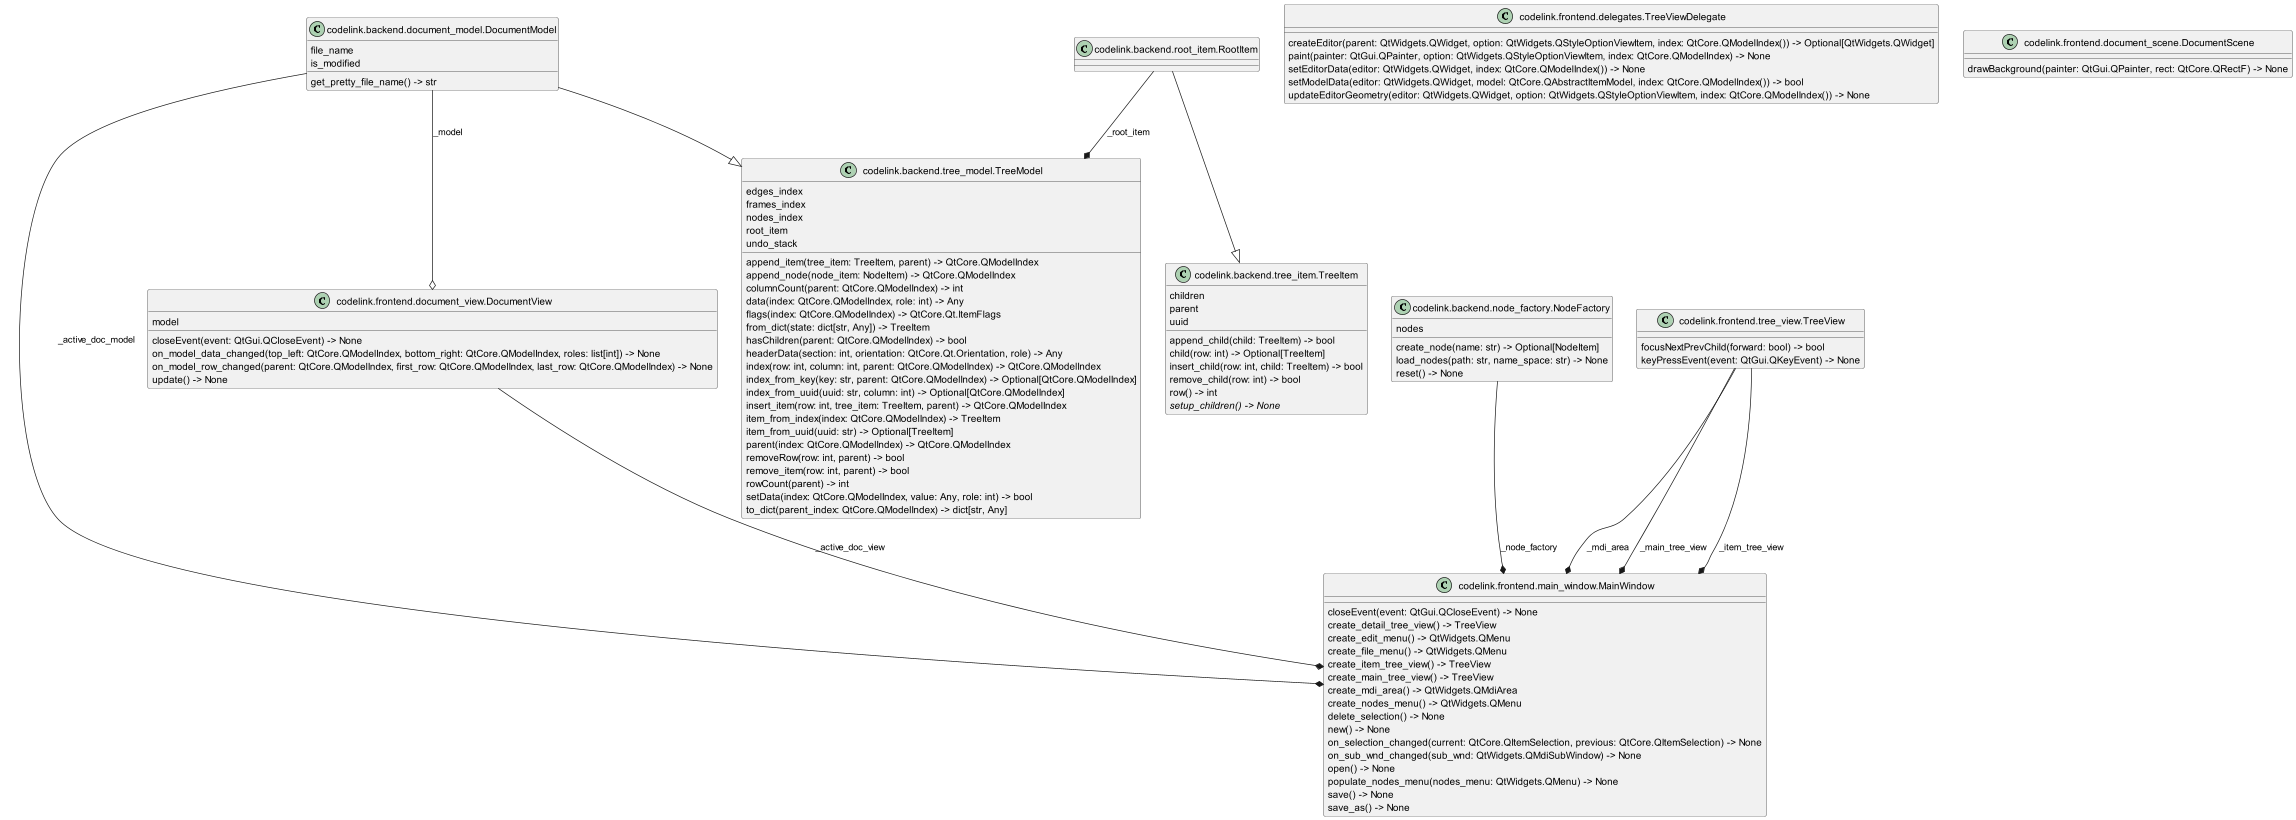

The diagram above was rendered by PlantUML. Its source (embedded in the PNG):
@startuml classes
set namespaceSeparator none
class "codelink.backend.document_model.DocumentModel" as codelink.backend.document_model.DocumentModel {
  file_name
  is_modified
  get_pretty_file_name() -> str
}
class "codelink.backend.node_factory.NodeFactory" as codelink.backend.node_factory.NodeFactory {
  nodes
  create_node(name: str) -> Optional[NodeItem]
  load_nodes(path: str, name_space: str) -> None
  reset() -> None
}
class "codelink.backend.root_item.RootItem" as codelink.backend.root_item.RootItem {
}
class "codelink.backend.tree_item.TreeItem" as codelink.backend.tree_item.TreeItem {
  children
  parent
  uuid
  append_child(child: TreeItem) -> bool
  child(row: int) -> Optional[TreeItem]
  insert_child(row: int, child: TreeItem) -> bool
  remove_child(row: int) -> bool
  row() -> int
  {abstract}setup_children() -> None
}
class "codelink.backend.tree_model.TreeModel" as codelink.backend.tree_model.TreeModel {
  edges_index
  frames_index
  nodes_index
  root_item
  undo_stack
  append_item(tree_item: TreeItem, parent) -> QtCore.QModelIndex
  append_node(node_item: NodeItem) -> QtCore.QModelIndex
  columnCount(parent: QtCore.QModelIndex) -> int
  data(index: QtCore.QModelIndex, role: int) -> Any
  flags(index: QtCore.QModelIndex) -> QtCore.Qt.ItemFlags
  from_dict(state: dict[str, Any]) -> TreeItem
  hasChildren(parent: QtCore.QModelIndex) -> bool
  headerData(section: int, orientation: QtCore.Qt.Orientation, role) -> Any
  index(row: int, column: int, parent: QtCore.QModelIndex) -> QtCore.QModelIndex
  index_from_key(key: str, parent: QtCore.QModelIndex) -> Optional[QtCore.QModelIndex]
  index_from_uuid(uuid: str, column: int) -> Optional[QtCore.QModelIndex]
  insert_item(row: int, tree_item: TreeItem, parent) -> QtCore.QModelIndex
  item_from_index(index: QtCore.QModelIndex) -> TreeItem
  item_from_uuid(uuid: str) -> Optional[TreeItem]
  parent(index: QtCore.QModelIndex) -> QtCore.QModelIndex
  removeRow(row: int, parent) -> bool
  remove_item(row: int, parent) -> bool
  rowCount(parent) -> int
  setData(index: QtCore.QModelIndex, value: Any, role: int) -> bool
  to_dict(parent_index: QtCore.QModelIndex) -> dict[str, Any]
}
class "codelink.frontend.delegates.TreeViewDelegate" as codelink.frontend.delegates.TreeViewDelegate {
  createEditor(parent: QtWidgets.QWidget, option: QtWidgets.QStyleOptionViewItem, index: QtCore.QModelIndex()) -> Optional[QtWidgets.QWidget]
  paint(painter: QtGui.QPainter, option: QtWidgets.QStyleOptionViewItem, index: QtCore.QModelIndex) -> None
  setEditorData(editor: QtWidgets.QWidget, index: QtCore.QModelIndex()) -> None
  setModelData(editor: QtWidgets.QWidget, model: QtCore.QAbstractItemModel, index: QtCore.QModelIndex()) -> bool
  updateEditorGeometry(editor: QtWidgets.QWidget, option: QtWidgets.QStyleOptionViewItem, index: QtCore.QModelIndex()) -> None
}
class "codelink.frontend.document_scene.DocumentScene" as codelink.frontend.document_scene.DocumentScene {
  drawBackground(painter: QtGui.QPainter, rect: QtCore.QRectF) -> None
}
class "codelink.frontend.document_view.DocumentView" as codelink.frontend.document_view.DocumentView {
  model
  closeEvent(event: QtGui.QCloseEvent) -> None
  on_model_data_changed(top_left: QtCore.QModelIndex, bottom_right: QtCore.QModelIndex, roles: list[int]) -> None
  on_model_row_changed(parent: QtCore.QModelIndex, first_row: QtCore.QModelIndex, last_row: QtCore.QModelIndex) -> None
  update() -> None
}
class "codelink.frontend.main_window.MainWindow" as codelink.frontend.main_window.MainWindow {
  closeEvent(event: QtGui.QCloseEvent) -> None
  create_detail_tree_view() -> TreeView
  create_edit_menu() -> QtWidgets.QMenu
  create_file_menu() -> QtWidgets.QMenu
  create_item_tree_view() -> TreeView
  create_main_tree_view() -> TreeView
  create_mdi_area() -> QtWidgets.QMdiArea
  create_nodes_menu() -> QtWidgets.QMenu
  delete_selection() -> None
  new() -> None
  on_selection_changed(current: QtCore.QItemSelection, previous: QtCore.QItemSelection) -> None
  on_sub_wnd_changed(sub_wnd: QtWidgets.QMdiSubWindow) -> None
  open() -> None
  populate_nodes_menu(nodes_menu: QtWidgets.QMenu) -> None
  save() -> None
  save_as() -> None
}
class "codelink.frontend.tree_view.TreeView" as codelink.frontend.tree_view.TreeView {
  focusNextPrevChild(forward: bool) -> bool
  keyPressEvent(event: QtGui.QKeyEvent) -> None
}
codelink.backend.document_model.DocumentModel --|> codelink.backend.tree_model.TreeModel
codelink.backend.root_item.RootItem --|> codelink.backend.tree_item.TreeItem
codelink.backend.document_model.DocumentModel --* codelink.frontend.main_window.MainWindow : _active_doc_model
codelink.backend.node_factory.NodeFactory --* codelink.frontend.main_window.MainWindow : _node_factory
codelink.backend.root_item.RootItem --* codelink.backend.tree_model.TreeModel : _root_item
codelink.frontend.document_view.DocumentView --* codelink.frontend.main_window.MainWindow : _active_doc_view
codelink.frontend.tree_view.TreeView --* codelink.frontend.main_window.MainWindow : _mdi_area
codelink.frontend.tree_view.TreeView --* codelink.frontend.main_window.MainWindow : _main_tree_view
codelink.frontend.tree_view.TreeView --* codelink.frontend.main_window.MainWindow : _item_tree_view
codelink.backend.document_model.DocumentModel --o codelink.frontend.document_view.DocumentView : _model
@enduml